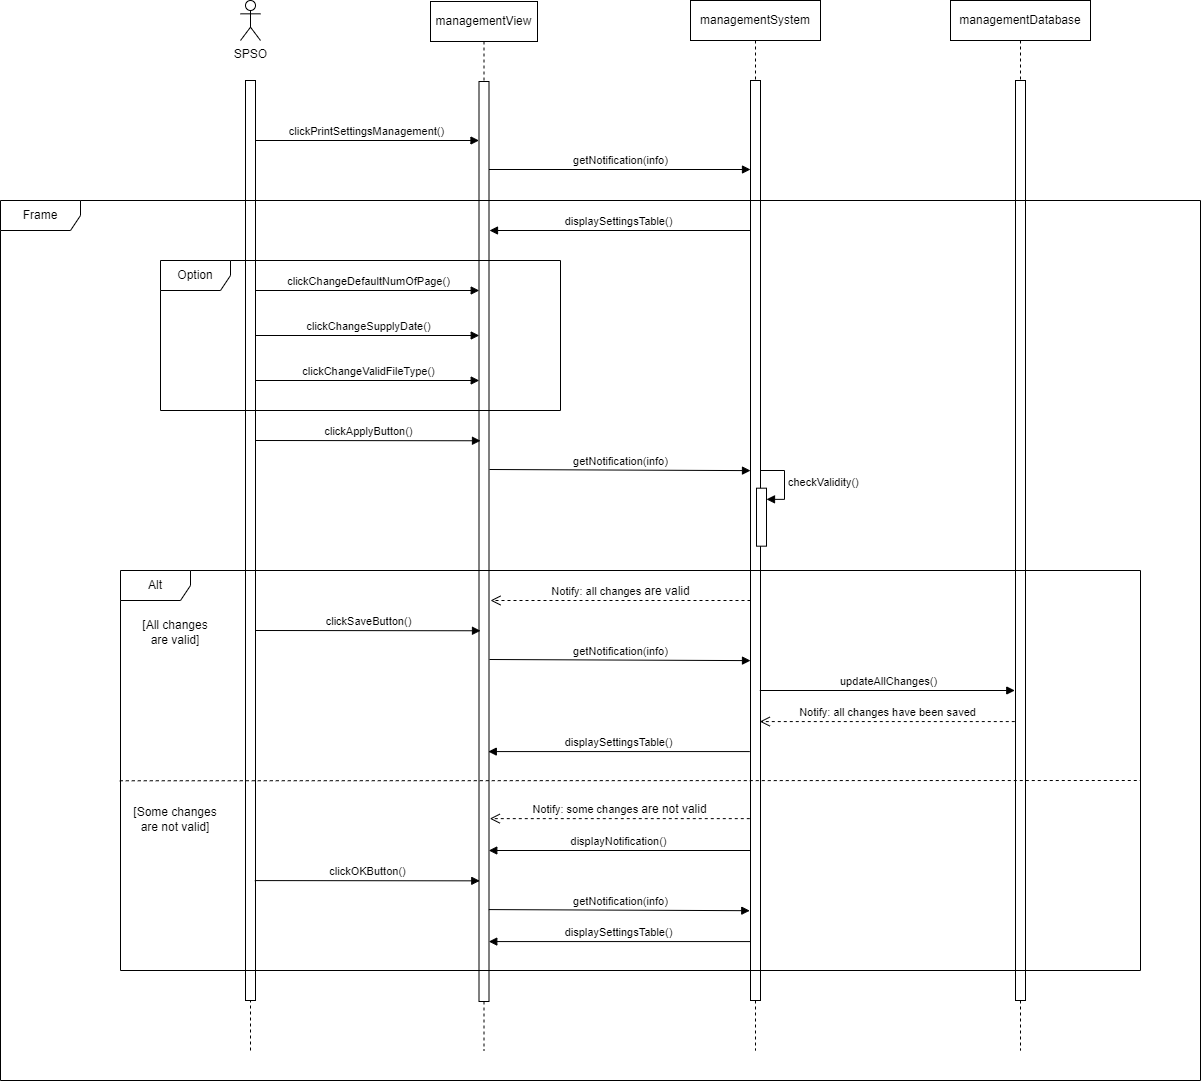

The diagram above was exported from draw.io. Its source (the exported page's mxGraphModel, read from the mxfile embedded in the PNG):
<mxGraphModel dx="580" dy="663" grid="0" gridSize="10" guides="1" tooltips="1" connect="1" arrows="1" fold="1" page="0" pageScale="1" pageWidth="850" pageHeight="1100" math="0" shadow="0">
  <root>
    <mxCell id="0" />
    <mxCell id="1" parent="0" />
    <mxCell id="9LBDsUOBEGq1IPRguJ4E-41" value="clickChangeDefaultNumOfPage()" style="html=1;verticalAlign=bottom;endArrow=block;curved=0;rounded=0;" parent="1" edge="1">
      <mxGeometry x="0.0031" width="80" relative="1" as="geometry">
        <mxPoint x="1815" y="329.9999999999999" as="sourcePoint" />
        <mxPoint x="2038.72" y="330.00000000000006" as="targetPoint" />
        <mxPoint as="offset" />
      </mxGeometry>
    </mxCell>
    <mxCell id="9LBDsUOBEGq1IPRguJ4E-83" value="clickChangeValidFileType()" style="html=1;verticalAlign=bottom;endArrow=block;curved=0;rounded=0;" parent="1" edge="1">
      <mxGeometry x="0.0031" width="80" relative="1" as="geometry">
        <mxPoint x="1815" y="420" as="sourcePoint" />
        <mxPoint x="2038.72" y="420.00000000000006" as="targetPoint" />
        <mxPoint as="offset" />
      </mxGeometry>
    </mxCell>
    <mxCell id="9LBDsUOBEGq1IPRguJ4E-84" value="clickChangeSupplyDate()" style="html=1;verticalAlign=bottom;endArrow=block;curved=0;rounded=0;" parent="1" edge="1">
      <mxGeometry x="0.0031" width="80" relative="1" as="geometry">
        <mxPoint x="1815" y="375" as="sourcePoint" />
        <mxPoint x="2038.72" y="375.00000000000006" as="targetPoint" />
        <mxPoint as="offset" />
      </mxGeometry>
    </mxCell>
    <mxCell id="JjmrebRp4InLZrXNm4JA-81" value="SPSO" style="shape=umlActor;verticalLabelPosition=bottom;verticalAlign=top;html=1;outlineConnect=0;" parent="1" vertex="1">
      <mxGeometry x="1800" y="40" width="20" height="40" as="geometry" />
    </mxCell>
    <mxCell id="JjmrebRp4InLZrXNm4JA-82" value="managementView" style="shape=umlLifeline;perimeter=lifelinePerimeter;whiteSpace=wrap;html=1;container=1;dropTarget=0;collapsible=0;recursiveResize=0;outlineConnect=0;portConstraint=eastwest;newEdgeStyle={&quot;curved&quot;:0,&quot;rounded&quot;:0};" parent="1" vertex="1">
      <mxGeometry x="1990" y="41" width="107" height="1049" as="geometry" />
    </mxCell>
    <mxCell id="JjmrebRp4InLZrXNm4JA-83" value="" style="html=1;points=[[0,0,0,0,5],[0,1,0,0,-5],[1,0,0,0,5],[1,1,0,0,-5]];perimeter=orthogonalPerimeter;outlineConnect=0;targetShapes=umlLifeline;portConstraint=eastwest;newEdgeStyle={&quot;curved&quot;:0,&quot;rounded&quot;:0};" parent="JjmrebRp4InLZrXNm4JA-82" vertex="1">
      <mxGeometry x="48.5" y="80" width="10" height="920" as="geometry" />
    </mxCell>
    <mxCell id="JjmrebRp4InLZrXNm4JA-84" value="managementSystem" style="shape=umlLifeline;perimeter=lifelinePerimeter;whiteSpace=wrap;html=1;container=1;dropTarget=0;collapsible=0;recursiveResize=0;outlineConnect=0;portConstraint=eastwest;newEdgeStyle={&quot;curved&quot;:0,&quot;rounded&quot;:0};" parent="1" vertex="1">
      <mxGeometry x="2250" y="40" width="130" height="1050" as="geometry" />
    </mxCell>
    <mxCell id="JjmrebRp4InLZrXNm4JA-85" value="" style="html=1;points=[[0,0,0,0,5],[0,1,0,0,-5],[1,0,0,0,5],[1,1,0,0,-5]];perimeter=orthogonalPerimeter;outlineConnect=0;targetShapes=umlLifeline;portConstraint=eastwest;newEdgeStyle={&quot;curved&quot;:0,&quot;rounded&quot;:0};" parent="JjmrebRp4InLZrXNm4JA-84" vertex="1">
      <mxGeometry x="60" y="80" width="10" height="920" as="geometry" />
    </mxCell>
    <mxCell id="JjmrebRp4InLZrXNm4JA-86" value="managementDatabase" style="shape=umlLifeline;perimeter=lifelinePerimeter;whiteSpace=wrap;html=1;container=1;dropTarget=0;collapsible=0;recursiveResize=0;outlineConnect=0;portConstraint=eastwest;newEdgeStyle={&quot;curved&quot;:0,&quot;rounded&quot;:0};" parent="1" vertex="1">
      <mxGeometry x="2510" y="40" width="140" height="1050" as="geometry" />
    </mxCell>
    <mxCell id="JjmrebRp4InLZrXNm4JA-87" value="" style="html=1;points=[[0,0,0,0,5],[0,1,0,0,-5],[1,0,0,0,5],[1,1,0,0,-5]];perimeter=orthogonalPerimeter;outlineConnect=0;targetShapes=umlLifeline;portConstraint=eastwest;newEdgeStyle={&quot;curved&quot;:0,&quot;rounded&quot;:0};" parent="JjmrebRp4InLZrXNm4JA-86" vertex="1">
      <mxGeometry x="65" y="80" width="10" height="920" as="geometry" />
    </mxCell>
    <mxCell id="JjmrebRp4InLZrXNm4JA-88" value="clickPrintSettingsManagement()" style="html=1;verticalAlign=bottom;endArrow=block;curved=0;rounded=0;" parent="1" target="JjmrebRp4InLZrXNm4JA-83" edge="1">
      <mxGeometry x="-0.0007" width="80" relative="1" as="geometry">
        <mxPoint x="1815" y="180.0000000000001" as="sourcePoint" />
        <mxPoint x="2040" y="180" as="targetPoint" />
        <mxPoint as="offset" />
      </mxGeometry>
    </mxCell>
    <mxCell id="JjmrebRp4InLZrXNm4JA-90" value="" style="endArrow=none;dashed=1;html=1;rounded=0;entryX=0.5;entryY=0;entryDx=0;entryDy=0;entryPerimeter=0;" parent="1" target="JjmrebRp4InLZrXNm4JA-91" edge="1">
      <mxGeometry width="50" height="50" relative="1" as="geometry">
        <mxPoint x="1810" y="1090" as="sourcePoint" />
        <mxPoint x="1830" y="110" as="targetPoint" />
      </mxGeometry>
    </mxCell>
    <mxCell id="JjmrebRp4InLZrXNm4JA-91" value="" style="html=1;points=[[0,0,0,0,5],[0,1,0,0,-5],[1,0,0,0,5],[1,1,0,0,-5]];perimeter=orthogonalPerimeter;outlineConnect=0;targetShapes=umlLifeline;portConstraint=eastwest;newEdgeStyle={&quot;curved&quot;:0,&quot;rounded&quot;:0};" parent="1" vertex="1">
      <mxGeometry x="1805" y="120" width="10" height="920" as="geometry" />
    </mxCell>
    <mxCell id="JjmrebRp4InLZrXNm4JA-98" value="clickApplyButton()" style="html=1;verticalAlign=bottom;endArrow=block;curved=0;rounded=0;entryX=0.15;entryY=0.583;entryDx=0;entryDy=0;entryPerimeter=0;" parent="1" edge="1">
      <mxGeometry x="0.0031" width="80" relative="1" as="geometry">
        <mxPoint x="1815" y="480" as="sourcePoint" />
        <mxPoint x="2039.9999999999998" y="480.26200000000017" as="targetPoint" />
        <mxPoint as="offset" />
      </mxGeometry>
    </mxCell>
    <mxCell id="JjmrebRp4InLZrXNm4JA-99" value="getNotification(info)" style="html=1;verticalAlign=bottom;endArrow=block;curved=0;rounded=0;" parent="1" source="JjmrebRp4InLZrXNm4JA-83" edge="1">
      <mxGeometry x="0.0031" width="80" relative="1" as="geometry">
        <mxPoint x="2050" y="209" as="sourcePoint" />
        <mxPoint x="2310" y="209" as="targetPoint" />
        <mxPoint as="offset" />
      </mxGeometry>
    </mxCell>
    <mxCell id="JjmrebRp4InLZrXNm4JA-103" value="displaySettingsTable()" style="html=1;verticalAlign=bottom;endArrow=block;curved=0;rounded=0;" parent="1" edge="1">
      <mxGeometry x="0.0031" width="80" relative="1" as="geometry">
        <mxPoint x="2309.28" y="791.08" as="sourcePoint" />
        <mxPoint x="2047.78" y="791.08" as="targetPoint" />
        <mxPoint as="offset" />
      </mxGeometry>
    </mxCell>
    <mxCell id="JjmrebRp4InLZrXNm4JA-104" value="getNotification(info)" style="html=1;verticalAlign=bottom;endArrow=block;curved=0;rounded=0;entryX=0;entryY=0.601;entryDx=0;entryDy=0;entryPerimeter=0;" parent="1" edge="1">
      <mxGeometry x="0.0031" width="80" relative="1" as="geometry">
        <mxPoint x="2049" y="509" as="sourcePoint" />
        <mxPoint x="2310" y="510.11400000000026" as="targetPoint" />
        <mxPoint as="offset" />
      </mxGeometry>
    </mxCell>
    <mxCell id="JjmrebRp4InLZrXNm4JA-105" value="updateAllChanges()" style="html=1;verticalAlign=bottom;endArrow=block;curved=0;rounded=0;" parent="1" edge="1">
      <mxGeometry x="0.0031" width="80" relative="1" as="geometry">
        <mxPoint x="2319.28" y="730.0000000000001" as="sourcePoint" />
        <mxPoint x="2574.28" y="730.0000000000003" as="targetPoint" />
        <mxPoint as="offset" />
      </mxGeometry>
    </mxCell>
    <mxCell id="JjmrebRp4InLZrXNm4JA-116" value="Notify: all changes have been saved" style="html=1;verticalAlign=bottom;endArrow=open;dashed=1;endSize=8;curved=0;rounded=0;" parent="1" edge="1">
      <mxGeometry relative="1" as="geometry">
        <mxPoint x="2574.28" y="761.08" as="sourcePoint" />
        <mxPoint x="2319.28" y="761.08" as="targetPoint" />
      </mxGeometry>
    </mxCell>
    <mxCell id="JjmrebRp4InLZrXNm4JA-117" value="checkValidity()" style="html=1;align=left;spacingLeft=2;endArrow=block;rounded=0;edgeStyle=orthogonalEdgeStyle;curved=0;rounded=0;" parent="1" target="JjmrebRp4InLZrXNm4JA-118" edge="1">
      <mxGeometry x="-0.011" relative="1" as="geometry">
        <mxPoint x="2320" y="509.99692307692294" as="sourcePoint" />
        <Array as="points">
          <mxPoint x="2344" y="509.9200000000001" />
          <mxPoint x="2344" y="538.9200000000001" />
        </Array>
        <mxPoint as="offset" />
      </mxGeometry>
    </mxCell>
    <mxCell id="JjmrebRp4InLZrXNm4JA-118" value="" style="html=1;points=[[0,0,0,0,5],[0,1,0,0,-5],[1,0,0,0,5],[1,1,0,0,-5]];perimeter=orthogonalPerimeter;outlineConnect=0;targetShapes=umlLifeline;portConstraint=eastwest;newEdgeStyle={&quot;curved&quot;:0,&quot;rounded&quot;:0};" parent="1" vertex="1">
      <mxGeometry x="2316" y="527.6800000000001" width="10" height="58" as="geometry" />
    </mxCell>
    <mxCell id="JjmrebRp4InLZrXNm4JA-133" value="Frame" style="shape=umlFrame;whiteSpace=wrap;html=1;pointerEvents=0;width=80;height=30;" parent="1" vertex="1">
      <mxGeometry x="1560" y="240" width="1200" height="880" as="geometry" />
    </mxCell>
    <mxCell id="JjmrebRp4InLZrXNm4JA-152" value="Alt" style="shape=umlFrame;whiteSpace=wrap;html=1;pointerEvents=0;width=70;height=30;" parent="1" vertex="1">
      <mxGeometry x="1680" y="610" width="1020" height="400" as="geometry" />
    </mxCell>
    <mxCell id="JjmrebRp4InLZrXNm4JA-153" value="[All changes&lt;br&gt;are valid]" style="text;html=1;strokeColor=none;fillColor=none;align=center;verticalAlign=middle;whiteSpace=wrap;rounded=0;" parent="1" vertex="1">
      <mxGeometry x="1675" y="662" width="120" height="20" as="geometry" />
    </mxCell>
    <mxCell id="JjmrebRp4InLZrXNm4JA-154" value="[Some changes&lt;br&gt;are not valid]" style="text;html=1;strokeColor=none;fillColor=none;align=center;verticalAlign=middle;whiteSpace=wrap;rounded=0;" parent="1" vertex="1">
      <mxGeometry x="1690" y="838.63" width="90" height="40" as="geometry" />
    </mxCell>
    <mxCell id="JjmrebRp4InLZrXNm4JA-155" value="" style="endArrow=none;dashed=1;html=1;rounded=0;exitX=-0.001;exitY=0.471;exitDx=0;exitDy=0;exitPerimeter=0;entryX=1;entryY=0.255;entryDx=0;entryDy=0;entryPerimeter=0;" parent="1" edge="1">
      <mxGeometry width="50" height="50" relative="1" as="geometry">
        <mxPoint x="1679.2799999999997" y="820.27" as="sourcePoint" />
        <mxPoint x="2700.0000000000005" y="820.0000000000002" as="targetPoint" />
      </mxGeometry>
    </mxCell>
    <mxCell id="JjmrebRp4InLZrXNm4JA-156" value="Notify: some changes&amp;nbsp;&lt;span style=&quot;font-size: 12px;&quot;&gt;are not valid&lt;/span&gt;" style="html=1;verticalAlign=bottom;endArrow=open;dashed=1;endSize=8;curved=0;rounded=0;" parent="1" edge="1">
      <mxGeometry relative="1" as="geometry">
        <mxPoint x="2309.28" y="858.1300000000002" as="sourcePoint" />
        <mxPoint x="2049.28" y="858.1300000000002" as="targetPoint" />
        <mxPoint as="offset" />
      </mxGeometry>
    </mxCell>
    <mxCell id="JjmrebRp4InLZrXNm4JA-157" value="clickOKButton()" style="html=1;verticalAlign=bottom;endArrow=block;curved=0;rounded=0;entryX=0.15;entryY=0.583;entryDx=0;entryDy=0;entryPerimeter=0;" parent="1" edge="1">
      <mxGeometry x="0.0031" width="80" relative="1" as="geometry">
        <mxPoint x="1814.28" y="920.08" as="sourcePoint" />
        <mxPoint x="2039.2799999999997" y="920.3420000000002" as="targetPoint" />
        <mxPoint as="offset" />
      </mxGeometry>
    </mxCell>
    <mxCell id="JjmrebRp4InLZrXNm4JA-158" value="getNotification(info)" style="html=1;verticalAlign=bottom;endArrow=block;curved=0;rounded=0;entryX=0;entryY=0.601;entryDx=0;entryDy=0;entryPerimeter=0;" parent="1" edge="1">
      <mxGeometry x="0.0031" width="80" relative="1" as="geometry">
        <mxPoint x="2048.28" y="949.08" as="sourcePoint" />
        <mxPoint x="2309.28" y="950.1940000000003" as="targetPoint" />
        <mxPoint as="offset" />
      </mxGeometry>
    </mxCell>
    <mxCell id="JjmrebRp4InLZrXNm4JA-159" value="displayNotification()" style="html=1;verticalAlign=bottom;endArrow=block;curved=0;rounded=0;" parent="1" edge="1">
      <mxGeometry x="0.0031" width="80" relative="1" as="geometry">
        <mxPoint x="2309.78" y="890" as="sourcePoint" />
        <mxPoint x="2048.28" y="890" as="targetPoint" />
        <mxPoint as="offset" />
      </mxGeometry>
    </mxCell>
    <mxCell id="JjmrebRp4InLZrXNm4JA-160" value="displaySettingsTable()" style="html=1;verticalAlign=bottom;endArrow=block;curved=0;rounded=0;" parent="1" edge="1">
      <mxGeometry x="0.0031" width="80" relative="1" as="geometry">
        <mxPoint x="2309.78" y="981.08" as="sourcePoint" />
        <mxPoint x="2048.28" y="981.08" as="targetPoint" />
        <mxPoint as="offset" />
      </mxGeometry>
    </mxCell>
    <mxCell id="9LBDsUOBEGq1IPRguJ4E-19" value="displaySettingsTable()" style="html=1;verticalAlign=bottom;endArrow=block;curved=0;rounded=0;" parent="1" edge="1">
      <mxGeometry x="0.0084" width="80" relative="1" as="geometry">
        <mxPoint x="2309.5" y="270" as="sourcePoint" />
        <mxPoint x="2049" y="270" as="targetPoint" />
        <mxPoint as="offset" />
      </mxGeometry>
    </mxCell>
    <mxCell id="JjmrebRp4InLZrXNm4JA-162" value="Option" style="shape=umlFrame;whiteSpace=wrap;html=1;pointerEvents=0;width=70;height=30;" parent="1" vertex="1">
      <mxGeometry x="1720" y="300" width="400" height="150" as="geometry" />
    </mxCell>
    <mxCell id="JjmrebRp4InLZrXNm4JA-163" value="Notify: all changes&amp;nbsp;&lt;span style=&quot;font-size: 12px;&quot;&gt;are valid&lt;/span&gt;" style="html=1;verticalAlign=bottom;endArrow=open;dashed=1;endSize=8;curved=0;rounded=0;" parent="1" edge="1">
      <mxGeometry relative="1" as="geometry">
        <mxPoint x="2310" y="640.0000000000002" as="sourcePoint" />
        <mxPoint x="2050" y="640.0000000000002" as="targetPoint" />
        <mxPoint as="offset" />
      </mxGeometry>
    </mxCell>
    <mxCell id="JjmrebRp4InLZrXNm4JA-170" value="clickSaveButton()" style="html=1;verticalAlign=bottom;endArrow=block;curved=0;rounded=0;entryX=0.15;entryY=0.583;entryDx=0;entryDy=0;entryPerimeter=0;" parent="1" edge="1">
      <mxGeometry x="0.0012" width="80" relative="1" as="geometry">
        <mxPoint x="1815" y="670" as="sourcePoint" />
        <mxPoint x="2040" y="670.2620000000002" as="targetPoint" />
        <mxPoint as="offset" />
      </mxGeometry>
    </mxCell>
    <mxCell id="JjmrebRp4InLZrXNm4JA-171" value="getNotification(info)" style="html=1;verticalAlign=bottom;endArrow=block;curved=0;rounded=0;entryX=0;entryY=0.601;entryDx=0;entryDy=0;entryPerimeter=0;" parent="1" edge="1">
      <mxGeometry x="0.0031" width="80" relative="1" as="geometry">
        <mxPoint x="2049" y="699" as="sourcePoint" />
        <mxPoint x="2310" y="700.1140000000003" as="targetPoint" />
        <mxPoint as="offset" />
      </mxGeometry>
    </mxCell>
  </root>
</mxGraphModel>